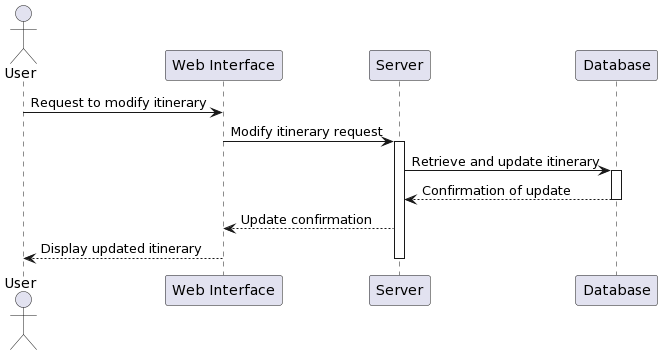

The diagram above was rendered by PlantUML. Its source (embedded in the PNG):
@startuml
actor User
participant "Web Interface" as Web
participant "Server" as Server
participant "Database" as DB

User -> Web : Request to modify itinerary
Web -> Server : Modify itinerary request
activate Server
Server -> DB : Retrieve and update itinerary
activate DB
DB --> Server : Confirmation of update
deactivate DB
Server --> Web : Update confirmation
Web --> User : Display updated itinerary
deactivate Server
@enduml